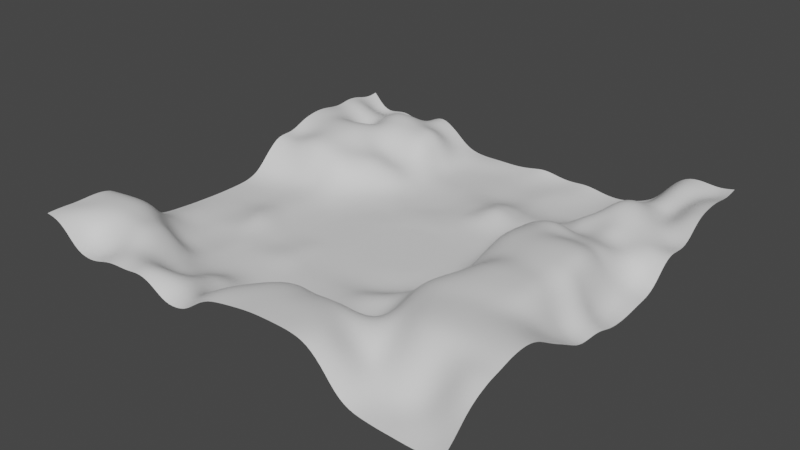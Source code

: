 # Source: terrain.blend  (saved by Blender 4.5.90; exported with 4.5.12 LTS)
import bpy
from mathutils import Matrix  # noqa: F401  (used for matrix-valued properties, if any)

bpy.ops.wm.read_factory_settings(use_empty=True)
scene = bpy.context.scene
scene.name = 'Scene'

# ---- collections
col_terrain = bpy.data.collections.new('terrain'); scene.collection.children.link(col_terrain)

# ---- materials (node trees are filled in below, after node groups)
mat_material = bpy.data.materials.new('Material')

# ---- node groups
ng_terrain_generator = bpy.data.node_groups.new('terrain_generator', 'GeometryNodeTree')
_s = ng_terrain_generator.interface.new_socket(name='Geometry', in_out='OUTPUT', socket_type='NodeSocketGeometry')
_s = ng_terrain_generator.interface.new_socket(name='Geometry', in_out='INPUT', socket_type='NodeSocketGeometry')
_s = ng_terrain_generator.interface.new_socket(name='Object', in_out='INPUT', socket_type='NodeSocketObject')
ng_terrain_generator.interface.new_panel('Grid')
_s = ng_terrain_generator.interface.new_socket(name='Size', in_out='INPUT', socket_type='NodeSocketFloat')
_s.subtype = 'DISTANCE'
_s.default_value = 1.0
_s.min_value = 0.0
_s.description = 'Side length of the plane in the X direction'
_s = ng_terrain_generator.interface.new_socket(name='Resolution', in_out='INPUT', socket_type='NodeSocketInt')
_s.default_value = 3
_s.min_value = 2
_s.max_value = 1000
_s.description = 'Number of vertices in the X direction'
_s = ng_terrain_generator.interface.new_socket(name='Shade Smooth', in_out='INPUT', socket_type='NodeSocketBool')
_s.default_value = True
ng_terrain_generator.interface.new_panel('Height')
_s = ng_terrain_generator.interface.new_socket(name='Multiplier', in_out='INPUT', socket_type='NodeSocketFloat')
_s.default_value = 1.0
_s.min_value = -1e+04
_s.max_value = 1e+04
_s = ng_terrain_generator.interface.new_socket(name='Offset', in_out='INPUT', socket_type='NodeSocketFloat')
_s.min_value = -1e+04
_s.max_value = 1e+04
ng_terrain_generator.interface.new_panel('Noise')
_s = ng_terrain_generator.interface.new_socket(name='Seed', in_out='INPUT', socket_type='NodeSocketFloat')
_s.min_value = -1000.0
_s.max_value = 1000.0
_s = ng_terrain_generator.interface.new_socket(name='Scale', in_out='INPUT', socket_type='NodeSocketFloat')
_s.default_value = 5.0
_s.min_value = -1000.0
_s.max_value = 1000.0
_s.description = 'Scale of the base noise octave'
_s = ng_terrain_generator.interface.new_socket(name='Detail', in_out='INPUT', socket_type='NodeSocketFloat')
_s.default_value = 2.0
_s.min_value = 0.0
_s.max_value = 15.0
_s.description = 'The number of noise octaves. Higher values give more detailed noise but increase render time'
ng_terrain_generator.is_modifier = True
_N = ng_terrain_generator.nodes; _L = ng_terrain_generator.links
n0 = _N.new('NodeGroupInput'); n0.name = 'Group Input'; n0.location = (30, -36)
n1 = _N.new('NodeGroupOutput'); n1.name = 'Group Output'; n1.location = (540, -20)
n2 = _N.new('GeometryNodeMeshGrid'); n2.name = 'Grid'; n2.location = (230, -36)
n3 = _N.new('GeometryNodeSetPosition'); n3.name = 'Set Position'; n3.location = (0, 0)
n4 = _N.new('ShaderNodeTexNoise'); n4.name = 'Noise Texture'; n4.location = (390, -36)
n4.noise_dimensions = '4D'
n5 = _N.new('ShaderNodeFloatCurve'); n5.name = 'Float Curve'; n5.location = (570, -36)
_c = n5.mapping.curves[0]
while len(_c.points) > 2: _c.points.remove(_c.points[-1])
_c.points[0].location = (0.0, 0.0); _c.points[0].handle_type = 'AUTO'
_c.points[1].location = (0.05909, 0.3375); _c.points[1].handle_type = 'AUTO'
_p = _c.points.new(0.16818, 0.375); _p.handle_type = 'AUTO'
_p = _c.points.new(0.41818, 0.3875); _p.handle_type = 'AUTO'
_p = _c.points.new(0.59091, 0.65625); _p.handle_type = 'AUTO'
_p = _c.points.new(0.8, 0.61875); _p.handle_type = 'AUTO'
_p = _c.points.new(0.93182, 0.58125); _p.handle_type = 'AUTO'
_p = _c.points.new(1.0, 0.3375); _p.handle_type = 'AUTO'
n5.mapping.update()
n6 = _N.new('ShaderNodeCombineXYZ'); n6.name = 'Combine XYZ'; n6.location = (-180, -80)
n7 = _N.new('NodeGroupInput'); n7.name = 'Group Input.001'; n7.location = (30, -36)
n8 = _N.new('ShaderNodeMath'); n8.name = 'Math'; n8.location = (-600, -280)
n8.operation = 'MULTIPLY'
n9 = _N.new('NodeGroupInput'); n9.name = 'Group Input.002'; n9.location = (-760, -280)
n10 = _N.new('ShaderNodeMapRange'); n10.name = 'Map Range'; n10.location = (850, -36)
n10.inputs[3].default_value = -1.0
n11 = _N.new('NodeFrame'); n11.name = 'Frame'; n11.location = (-1990, -264)
n11.label = 'Noise'
n11.width = 1020
n12 = _N.new('NodeFrame'); n12.name = 'Frame.001'; n12.location = (-950, 36)
n12.label = 'Grid'
n12.width = 400
n13 = _N.new('GeometryNodeSetShadeSmooth'); n13.name = 'Set Shade Smooth'; n13.location = (180, 0)
n14 = _N.new('NodeGroupInput'); n14.name = 'Group Input.003'; n14.location = (0, -140)
n15 = _N.new('ShaderNodeMath'); n15.name = 'Math.001'; n15.location = (230, -36)
n15.operation = 'MULTIPLY'
n15.inputs[1].default_value = 100.0
n16 = _N.new('GeometryNodeObjectInfo'); n16.name = 'Object Info'; n16.location = (210, -96)
n17 = _N.new('NodeGroupInput'); n17.name = 'Group Input.004'; n17.location = (30, -96)
n18 = _N.new('ShaderNodeMath'); n18.name = 'Math.002'; n18.location = (-280, -280)
n18.operation = 'MULTIPLY'
n19 = _N.new('GeometryNodeInputPosition'); n19.name = 'Position'; n19.location = (210, -36)
n20 = _N.new('ShaderNodeVectorMath'); n20.name = 'Vector Math'; n20.location = (370, -36)
n20.operation = 'SUBTRACT'
n21 = _N.new('ShaderNodeVectorMath'); n21.name = 'Vector Math.001'; n21.location = (530, -36)
n21.operation = 'LENGTH'
n22 = _N.new('ShaderNodeMapRange'); n22.name = 'Map Range.001'; n22.location = (710, -36)
n23 = _N.new('ShaderNodeSeparateXYZ'); n23.name = 'Separate XYZ'; n23.location = (370, -196)
n24 = _N.new('ShaderNodeMath'); n24.name = 'Math.003'; n24.location = (530, -196)
n24.operation = 'MULTIPLY'
n25 = _N.new('NodeFrame'); n25.name = 'Frame.002'; n25.location = (-1390, -704)
n25.label = 'Flatten'
n25.width = 880
n26 = _N.new('ShaderNodeMath'); n26.name = 'Math.004'; n26.location = (-440, -280)
n27 = _N.new('GeometryNodeSetMaterial'); n27.name = 'Set Material'; n27.location = (360, -40)
n27.inputs[2].default_value = mat_material
n0.parent = n12
n2.parent = n12
n4.parent = n11
n5.parent = n11
n7.parent = n11
n10.parent = n11
n15.parent = n11
n16.parent = n25
n17.parent = n25
n19.parent = n25
n20.parent = n25
n21.parent = n25
n22.parent = n25
n23.parent = n25
n24.parent = n25
_L.new(n27.outputs[0], n1.inputs[0])
_L.new(n0.outputs[2], n2.inputs[0])
_L.new(n0.outputs[2], n2.inputs[1])
_L.new(n0.outputs[3], n2.inputs[2])
_L.new(n0.outputs[3], n2.inputs[3])
_L.new(n2.outputs[0], n3.inputs[0])
_L.new(n4.outputs[0], n5.inputs[1])
_L.new(n6.outputs[0], n3.inputs[3])
_L.new(n18.outputs[0], n6.inputs[2])
_L.new(n15.outputs[0], n4.inputs[1])
_L.new(n7.outputs[8], n4.inputs[2])
_L.new(n7.outputs[9], n4.inputs[3])
_L.new(n10.outputs[0], n8.inputs[0])
_L.new(n9.outputs[5], n8.inputs[1])
_L.new(n5.outputs[0], n10.inputs[0])
_L.new(n3.outputs[0], n13.inputs[0])
_L.new(n14.outputs[4], n13.inputs[2])
_L.new(n7.outputs[7], n15.inputs[0])
_L.new(n17.outputs[1], n16.inputs[0])
_L.new(n26.outputs[0], n18.inputs[0])
_L.new(n19.outputs[0], n20.inputs[0])
_L.new(n20.outputs[0], n21.inputs[0])
_L.new(n16.outputs[1], n20.inputs[1])
_L.new(n21.outputs[1], n22.inputs[0])
_L.new(n22.outputs[0], n18.inputs[1])
_L.new(n16.outputs[3], n23.inputs[0])
_L.new(n23.outputs[0], n22.inputs[2])
_L.new(n23.outputs[1], n24.inputs[0])
_L.new(n24.outputs[0], n22.inputs[1])
_L.new(n8.outputs[0], n26.inputs[0])
_L.new(n9.outputs[6], n26.inputs[1])
_L.new(n13.outputs[0], n27.inputs[0])
n1.is_active_output = True

# ---- material node trees
mat_material.use_nodes = True; mat_material.node_tree.nodes.clear()
_N = mat_material.node_tree.nodes; _L = mat_material.node_tree.links
n0 = _N.new('ShaderNodeBsdfPrincipled'); n0.name = 'Principled BSDF'; n0.location = (-200, 100)
n1 = _N.new('ShaderNodeOutputMaterial'); n1.name = 'Material Output'; n1.location = (200, 100)
_L.new(n0.outputs[0], n1.inputs[0])
n1.is_active_output = True

# ---- world
world_world = bpy.data.worlds.new('World'); scene.world = world_world
world_world.use_nodes = True; world_world.node_tree.nodes.clear()
_N = world_world.node_tree.nodes; _L = world_world.node_tree.links
n0 = _N.new('ShaderNodeOutputWorld'); n0.name = 'World Output'; n0.location = (300, 300)
n1 = _N.new('ShaderNodeBackground'); n1.name = 'Background'; n1.location = (10, 300)
n1.inputs[0].default_value = (0.05088, 0.05088, 0.05088, 1.0)
_L.new(n1.outputs[0], n0.inputs[0])
n0.is_active_output = True
world_world.color = (0.05088, 0.05088, 0.05088)
world_world.use_sun_shadow = False
world_world.sun_shadow_jitter_overblur = 0.0

# ---- meshes
me_plane = bpy.data.meshes.new('Plane')
me_plane.from_pydata([(-1.0, -1.0, 0.0), (1.0, -1.0, 0.0), (-1.0, 1.0, 0.0), (1.0, 1.0, 0.0)], [], [(0, 1, 3, 2)])
_uv = me_plane.uv_layers.new(name='UVMap')
_uv.uv.foreach_set('vector', [0.0, 0.0, 1.0, 0.0, 1.0, 1.0, 0.0, 1.0])
me_plane.materials.append(mat_material)
me_plane.update()

# ---- objects
ob_empty_noimp = bpy.data.objects.new('Empty-noimp', None)
ob_plane_col = bpy.data.objects.new('Plane-col', me_plane)

# ---- transforms, parenting, visibility, modifiers, constraints
ob_empty_noimp.location = (0.0, 0.0, 0.0)
ob_empty_noimp.scale = (20.0, 20.0, 20.0)
ob_empty_noimp.empty_display_type = 'SPHERE'
ob_plane_col.location = (0.0, 0.0, 0.0)
_m = ob_plane_col.modifiers.new('GeometryNodes', 'NODES')
_m.node_group = ng_terrain_generator
_gi = [s.identifier for s in ng_terrain_generator.interface.items_tree if s.item_type == 'SOCKET' and s.in_out == 'INPUT']
_m[_gi[1]] = ob_empty_noimp  # Object
_m[_gi[2]] = 100.0  # Size
_m[_gi[3]] = 100  # Resolution
_m[_gi[5]] = 20.0  # Multiplier
_m[_gi[6]] = 4.908  # Offset
_m[_gi[7]] = 76.2  # Seed
_m[_gi[8]] = 0.02  # Scale

# ---- collection membership
col_terrain.objects.link(ob_empty_noimp)
col_terrain.objects.link(ob_plane_col)

# ---- scene / render settings (as saved in the file)
scene.frame_start = 1; scene.frame_end = 250; scene.frame_set(1)
scene.render.engine = 'BLENDER_EEVEE_NEXT'
scene.render.use_border = True
scene.cycles.use_denoising = False
scene.cycles.samples = 1024
scene.cycles.sampling_pattern = 'TABULATED_SOBOL'
scene.cycles.adaptive_threshold = 0.05
scene.eevee.taa_samples = 4
scene.eevee.use_taa_reprojection = False
scene.eevee.use_gtao = True
scene.view_settings.view_transform = 'Filmic'
bpy.context.view_layer.update()

# ---- added for rendering (the .blend has no active camera and no usable light): camera, sun
cam_auto = bpy.data.cameras.new('AutoCamera')
cam_auto.lens = 50.0
cam_auto.sensor_width = 36.0
cam_auto.clip_end = 2304.62
ob_auto_camera = bpy.data.objects.new('AutoCamera', cam_auto)
scene.collection.objects.link(ob_auto_camera)
ob_auto_camera.location = (131.318, -157.582, 110.635)
ob_auto_camera.rotation_euler = (1.09748, -7.21219e-08, 0.694738)
scene.camera = ob_auto_camera
light_auto_sun = bpy.data.lights.new('AutoSun', 'SUN')
light_auto_sun.energy = 3.0
light_auto_sun.angle = 0.0523599
ob_auto_sun = bpy.data.objects.new('AutoSun', light_auto_sun)
scene.collection.objects.link(ob_auto_sun)
ob_auto_sun.rotation_euler = (0.872665, 0.174533, 0.523599)
bpy.context.view_layer.update()
